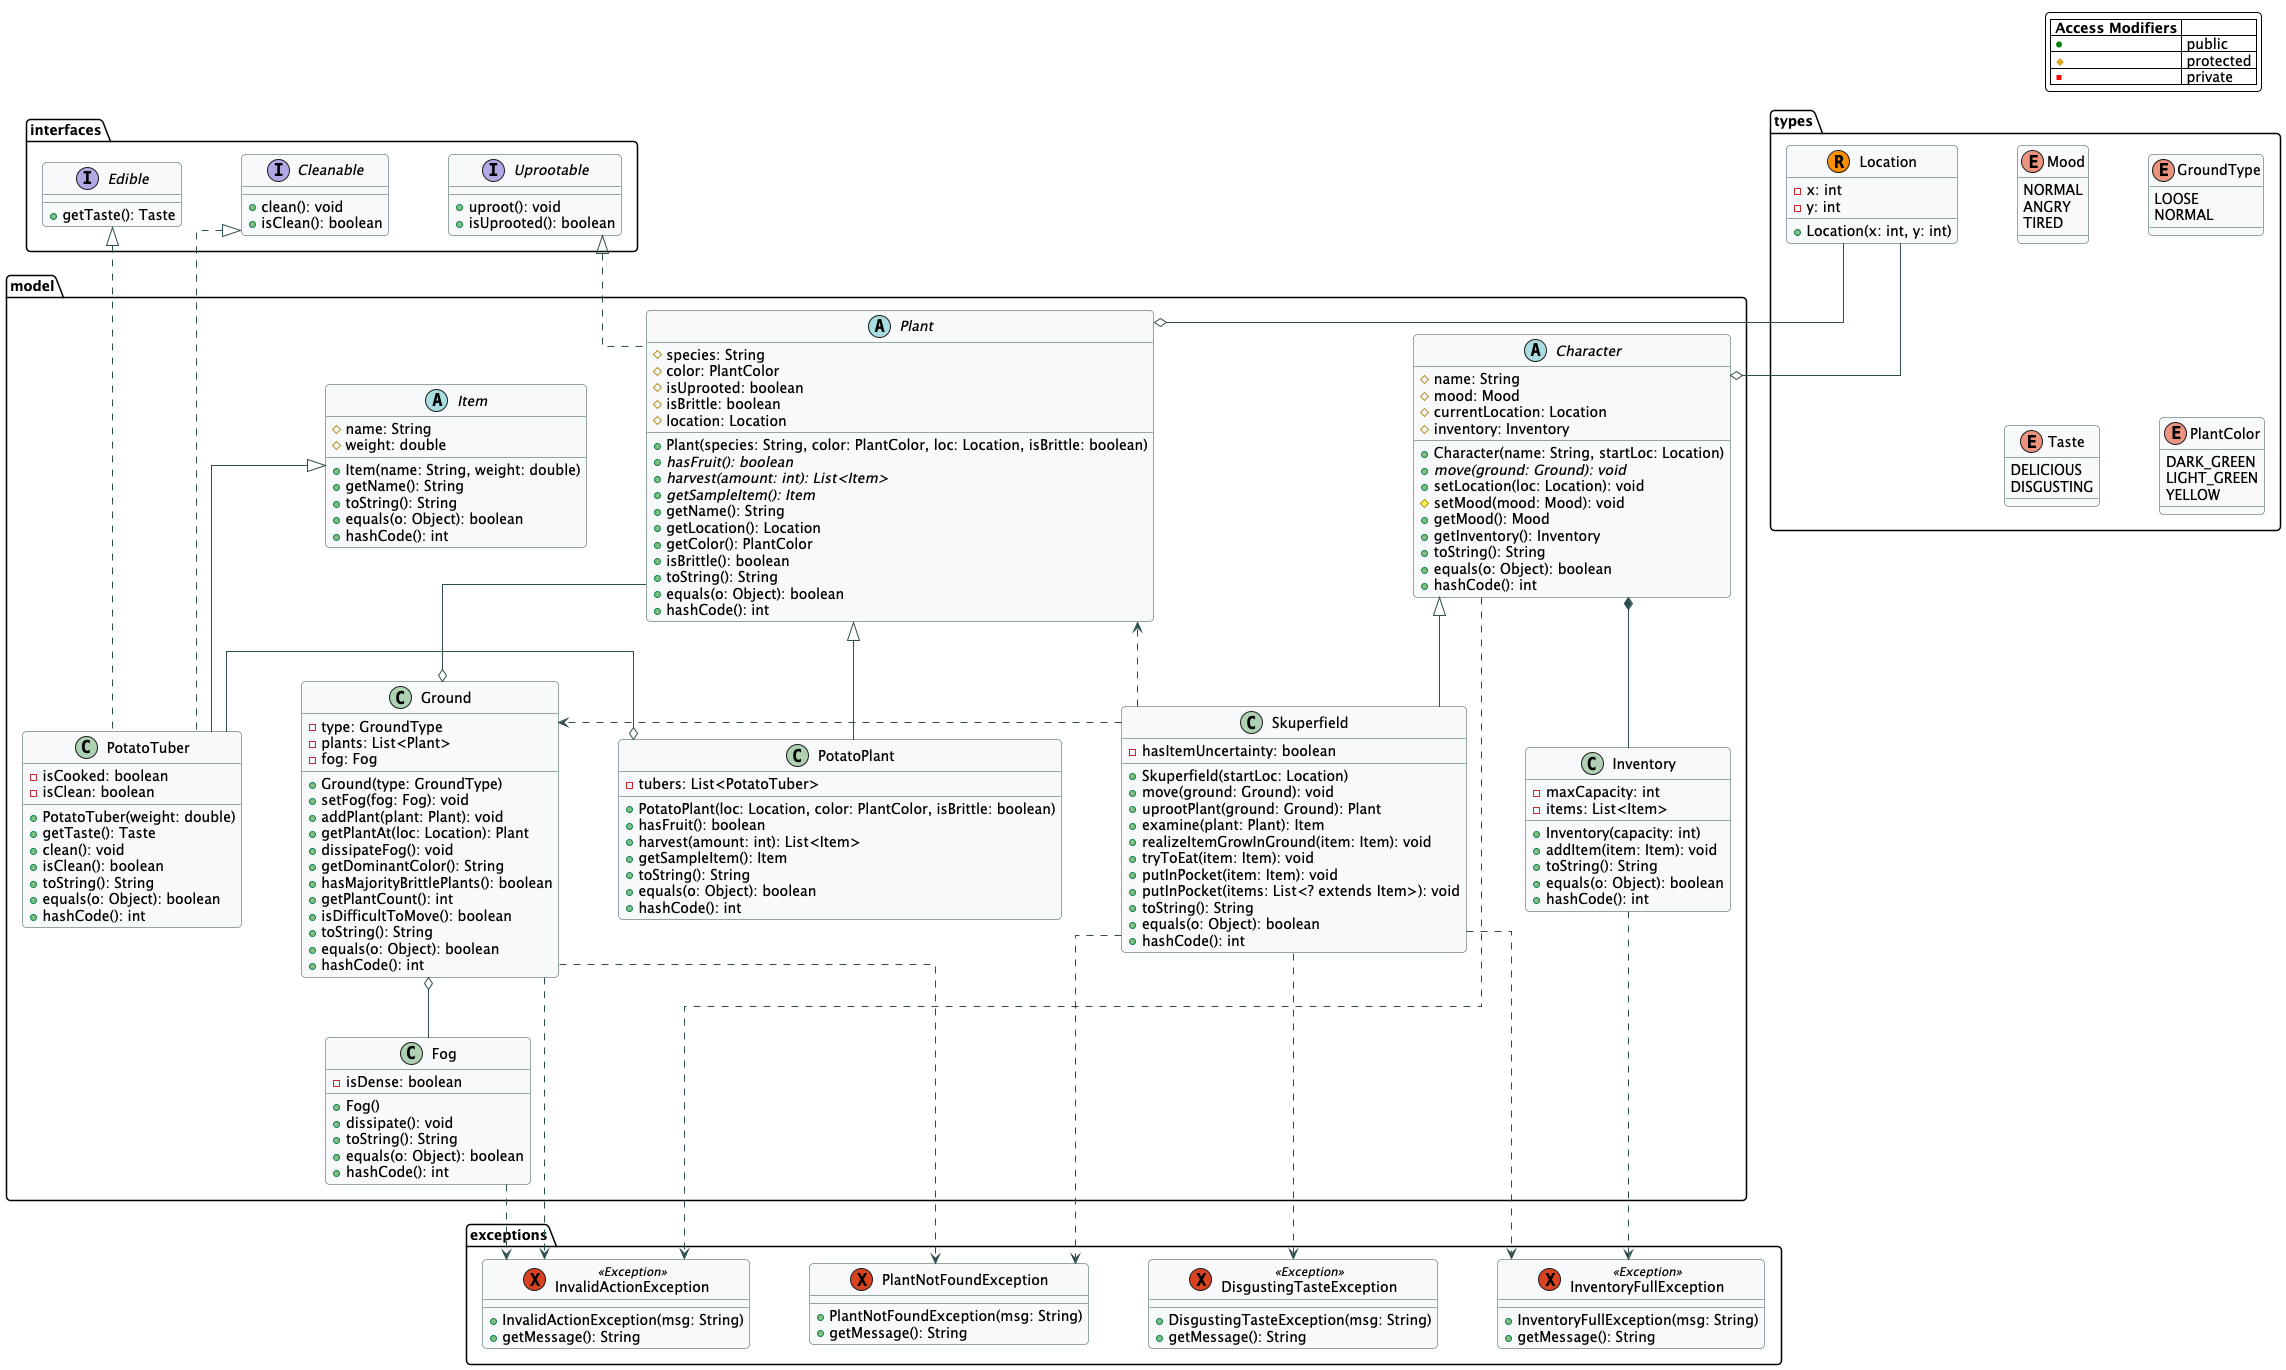

The diagram above was rendered by PlantUML. Its source (embedded in the PNG):
@startuml
' ============================================
' 0. MANUAL CONFIGURATION
' ============================================
skinparam backgroundColor #FFFFFF
skinparam linetype ortho
skinparam shadowing false
skinparam roundcorner 8

skinparam nodesep 60
skinparam ranksep 60
skinparam class {
    BackgroundColor #F8F9FA
    BorderColor #2F4F4F
    ArrowColor #2F4F4F
}

' ============================================
' 1. LEGEND
' ============================================
legend top right
|= Access Modifiers |= |
| <color:Green>●</color> | public |
| <color:GoldenRod>◆</color>| protected |
| <color:Red>■</color> | private |
end legend

' ============================================
' 2. INTERFACES
' ============================================
package "interfaces" {
    interface Edible {
        + getTaste(): Taste
    }
    interface Cleanable {
        + clean(): void
        + isClean(): boolean
    }
    interface Uprootable {
        + uproot(): void
        + isUprooted(): boolean
    }
}

' ============================================
' 3. TYPES (Enums & Records)
' ============================================
package "types" {
    enum Mood {
        NORMAL
        ANGRY
        TIRED
    }

    enum GroundType {
        LOOSE
        NORMAL
    }

    enum Taste {
        DELICIOUS
        DISGUSTING
    }

    enum PlantColor {
        DARK_GREEN
        LIGHT_GREEN
        YELLOW
    }

    record Location  {
        - x: int
        - y: int
        + Location(x: int, y: int)
    }
}

' ============================================
' 4. EXCEPTIONS
' ============================================
package "exceptions" {
    exception PlantNotFoundException {
        + PlantNotFoundException(msg: String)
        + getMessage(): String
    }
    exception InvalidActionException <<Exception>> {
        + InvalidActionException(msg: String)
        + getMessage(): String
    }
    exception DisgustingTasteException <<Exception>> {
        + DisgustingTasteException(msg: String)
        + getMessage(): String
    }
    exception InventoryFullException <<Exception>> {
        + InventoryFullException(msg: String)
        + getMessage(): String
    }
}

' ============================================
' 5. MODEL (Combined Base Classes & Implementation)
' ============================================
package "model" {

    ' --- Base Classes (Abstract) ---
    abstract class Item {
        # name: String
        # weight: double
        + Item(name: String, weight: double)
        + getName(): String
        + toString(): String
        + equals(o: Object): boolean
        + hashCode(): int
    }

    abstract class Plant {
        # species: String
        # color: PlantColor
        # isUprooted: boolean
        # isBrittle: boolean
        # location: Location
        + Plant(species: String, color: PlantColor, loc: Location, isBrittle: boolean)
        + {abstract} hasFruit(): boolean
        + {abstract} harvest(amount: int): List<Item>
        + {abstract} getSampleItem(): Item
        + getName(): String
        + getLocation(): Location
        + getColor(): PlantColor
        + isBrittle(): boolean
        + toString(): String
        + equals(o: Object): boolean
        + hashCode(): int
    }

    abstract class Character {
        # name: String
        # mood: Mood
        # currentLocation: Location
        # inventory: Inventory
        + Character(name: String, startLoc: Location)
        + {abstract} move(ground: Ground): void
        + setLocation(loc: Location): void
        # setMood(mood: Mood): void
        + getMood(): Mood
        + getInventory(): Inventory
        + toString(): String
        + equals(o: Object): boolean
        + hashCode(): int
    }

    ' --- Implementation Classes ---
    class PotatoTuber {
        - isCooked: boolean
        - isClean: boolean
        + PotatoTuber(weight: double)
        + getTaste(): Taste
        + clean(): void
        + isClean(): boolean
        + toString(): String
        + equals(o: Object): boolean
        + hashCode(): int
    }

    class PotatoPlant {
        - tubers: List<PotatoTuber>
        + PotatoPlant(loc: Location, color: PlantColor, isBrittle: boolean)
        + hasFruit(): boolean
        + harvest(amount: int): List<Item>
        + getSampleItem(): Item
        + toString(): String
        + equals(o: Object): boolean
        + hashCode(): int
    }

    class Skuperfield {
        - hasItemUncertainty: boolean
        + Skuperfield(startLoc: Location)
        + move(ground: Ground): void
        + uprootPlant(ground: Ground): Plant
        + examine(plant: Plant): Item
        + realizeItemGrowInGround(item: Item): void
        + tryToEat(item: Item): void
        + putInPocket(item: Item): void
        + putInPocket(items: List<? extends Item>): void
        + toString(): String
        + equals(o: Object): boolean
        + hashCode(): int
    }

    class Inventory {
        - maxCapacity: int
        - items: List<Item>
        + Inventory(capacity: int)
        + addItem(item: Item): void
        + toString(): String
        + equals(o: Object): boolean
        + hashCode(): int
    }

    class Ground {
        - type: GroundType
        - plants: List<Plant>
        - fog: Fog
        + Ground(type: GroundType)
        + setFog(fog: Fog): void
        + addPlant(plant: Plant): void
        + getPlantAt(loc: Location): Plant
        + dissipateFog(): void
        + getDominantColor(): String
        + hasMajorityBrittlePlants(): boolean
        + getPlantCount(): int
        + isDifficultToMove(): boolean
        + toString(): String
        + equals(o: Object): boolean
        + hashCode(): int
    }

    class Fog {
        - isDense: boolean
        + Fog()
        + dissipate(): void
        + toString(): String
        + equals(o: Object): boolean
        + hashCode(): int
    }
}

' ============================================
' 7. RELATIONSHIPS
' ============================================

' Inheritance
PotatoTuber -up-|> Item
PotatoPlant -up-|> Plant
Skuperfield -up-|> Character

' Interfaces
PotatoTuber .up.|> Edible
PotatoTuber .up.|> Cleanable
Plant .up.|> Uprootable

' Composition and Usage
PotatoPlant o-left- PotatoTuber
Character *-- Inventory
Ground o-- Fog
Ground o-- Plant

' Links to Types
Character o-up- Location
Plant o-up- Location

' Error Dependencies (Arrows down to Exceptions package)
Skuperfield .down.> PlantNotFoundException
Skuperfield .down.> DisgustingTasteException
Skuperfield .down.> InventoryFullException
Character .down.> InvalidActionException
Ground .down.> InvalidActionException
Ground .down.> PlantNotFoundException
Fog .down.> InvalidActionException
Inventory .down.> InventoryFullException

' Usage dependencies
Skuperfield .right.> Ground
Skuperfield .right.> Plant

' Hidden links for package alignment
Item -[hidden]right- Plant
Plant -[hidden]right- Character

@enduml